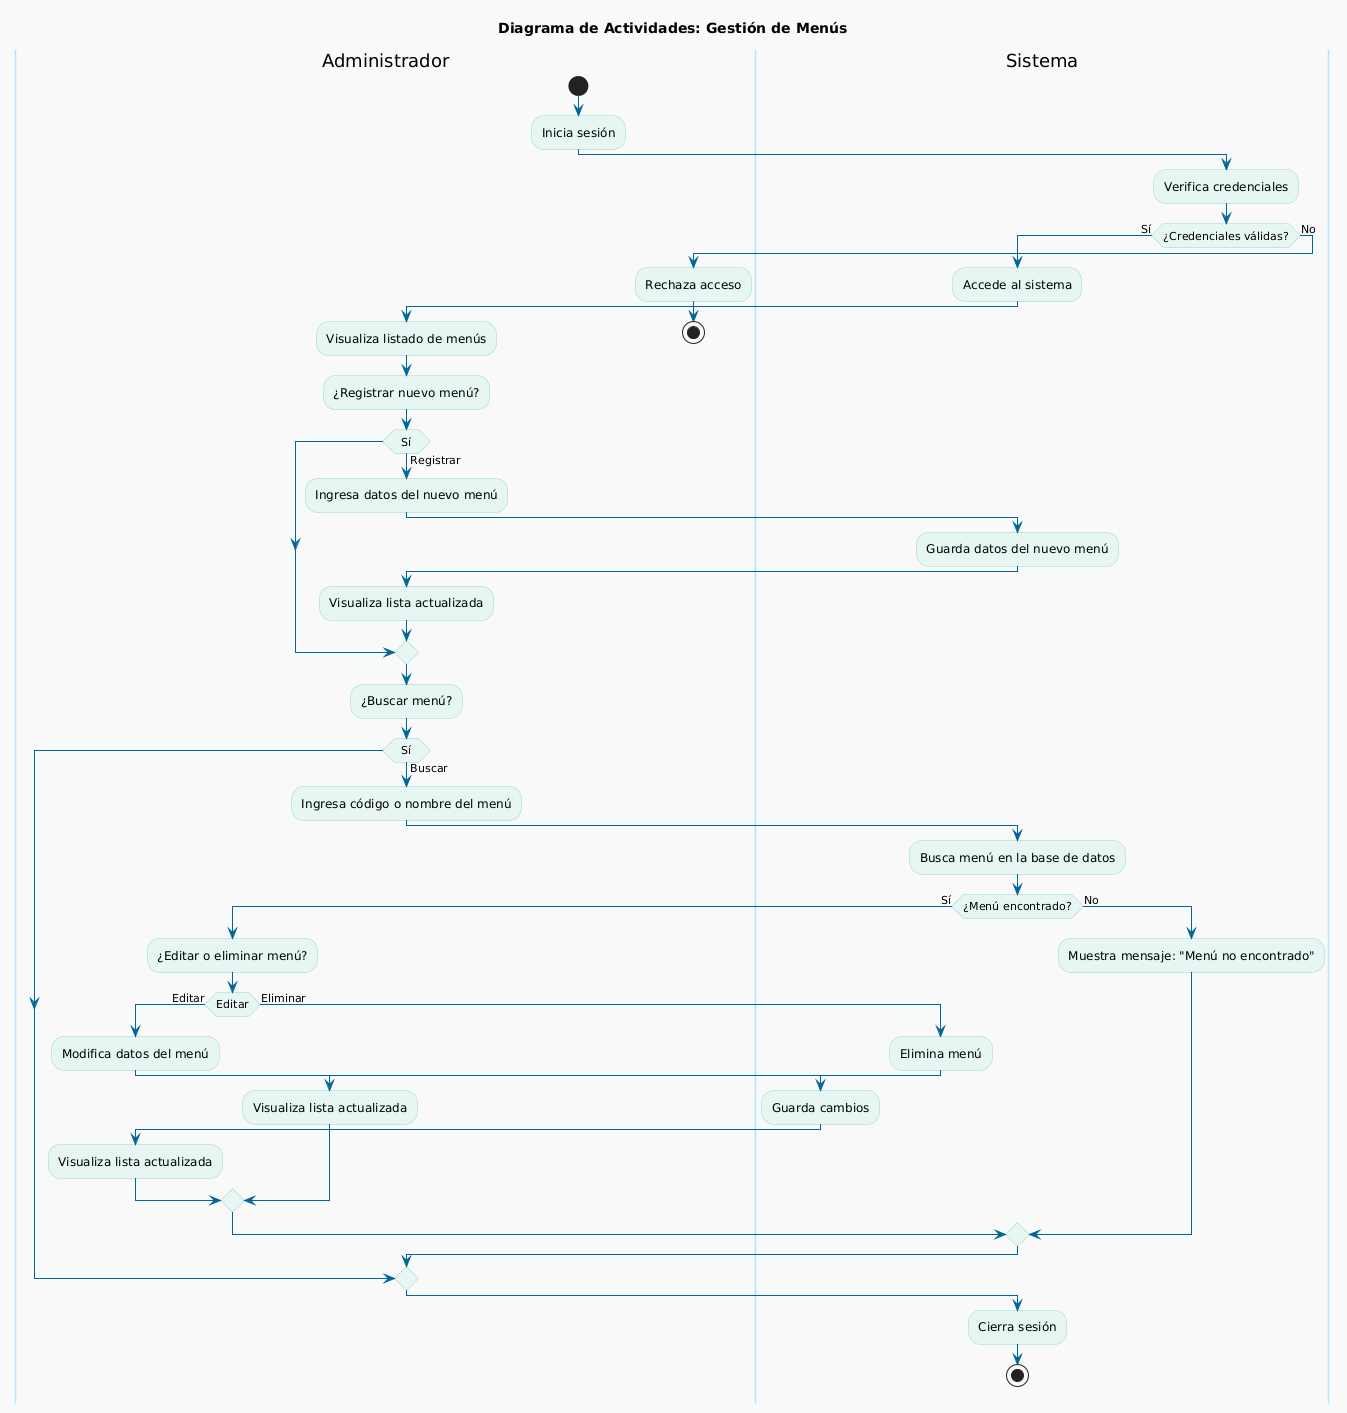

The diagram above was rendered by PlantUML. Its source (embedded in the PNG):
@startuml
title Diagrama de Actividades: Gestión de Menús

skinparam backgroundColor #F9F9F9
skinparam activityBackgroundColor #E8F6F3
skinparam activityBorderColor #99D6C9
skinparam swimlaneBackgroundColor #DFF6F6
skinparam swimlaneBorderColor #B3E5FC
skinparam swimlaneFontColor #0077CC
skinparam arrowColor #006699

|Administrador|
start
:Inicia sesión;

|Sistema|
:Verifica credenciales;

if (¿Credenciales válidas?) then (Sí)
  :Accede al sistema;

  |Administrador|
  :Visualiza listado de menús;
  
  :¿Registrar nuevo menú?;
  if (Sí) then (Registrar)
    :Ingresa datos del nuevo menú;
    |Sistema|
    :Guarda datos del nuevo menú;
    |Administrador|
    :Visualiza lista actualizada;
  endif

  :¿Buscar menú?;
  if (Sí) then (Buscar)
    :Ingresa código o nombre del menú;
    |Sistema|
    :Busca menú en la base de datos;
    
    if (¿Menú encontrado?) then (Sí)
      |Administrador|
      :¿Editar o eliminar menú?;
      if (Editar) then (Editar)
        :Modifica datos del menú;
        |Sistema|
        :Guarda cambios;
        |Administrador|
        :Visualiza lista actualizada;
      else (Eliminar)
        |Sistema|
        :Elimina menú;
        |Administrador|
        :Visualiza lista actualizada;
      endif
    else (No)
      |Sistema|
      :Muestra mensaje: "Menú no encontrado";
    endif
  endif

  :Cierra sesión;
  stop
else (No)
  |Administrador|
  :Rechaza acceso;
  stop
endif
@enduml